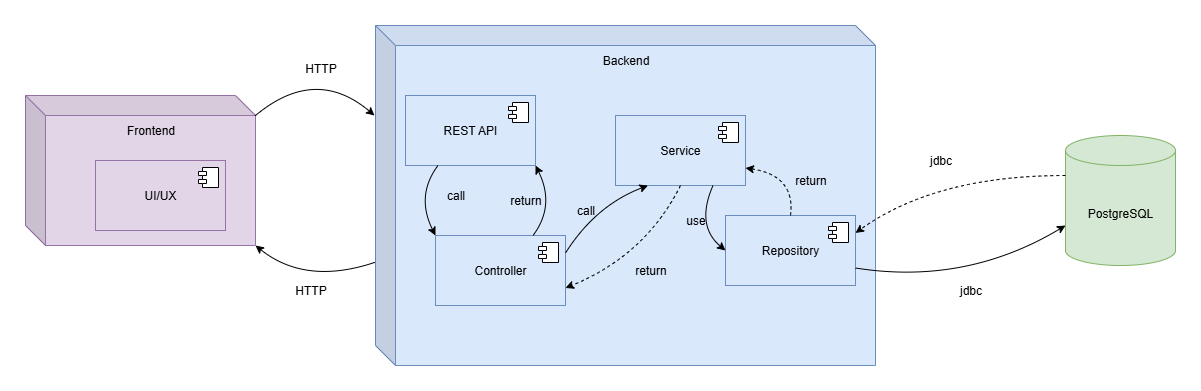

The diagram above was exported from draw.io. Its source (the exported page's mxGraphModel, read from the mxfile embedded in the PNG):
<mxGraphModel dx="1426" dy="849" grid="1" gridSize="10" guides="1" tooltips="1" connect="1" arrows="1" fold="1" page="0" pageScale="1" pageWidth="850" pageHeight="1100" math="0" shadow="0">
  <root>
    <mxCell id="0" />
    <mxCell id="1" parent="0" />
    <mxCell id="ysqxo27CkxyI8ptE_zII-2" value="" style="shape=cube;whiteSpace=wrap;html=1;boundedLbl=1;backgroundOutline=1;darkOpacity=0.05;darkOpacity2=0.1;fillColor=#e1d5e7;strokeColor=#9673a6;" vertex="1" parent="1">
      <mxGeometry x="30" y="70" width="230" height="150" as="geometry" />
    </mxCell>
    <mxCell id="ysqxo27CkxyI8ptE_zII-3" value="UI/UX" style="html=1;dropTarget=0;whiteSpace=wrap;fillColor=#e1d5e7;strokeColor=#9673a6;" vertex="1" parent="1">
      <mxGeometry x="100" y="135" width="130" height="70" as="geometry" />
    </mxCell>
    <mxCell id="ysqxo27CkxyI8ptE_zII-4" value="" style="shape=module;jettyWidth=8;jettyHeight=4;" vertex="1" parent="ysqxo27CkxyI8ptE_zII-3">
      <mxGeometry x="1" width="20" height="20" relative="1" as="geometry">
        <mxPoint x="-27" y="7" as="offset" />
      </mxGeometry>
    </mxCell>
    <mxCell id="ysqxo27CkxyI8ptE_zII-5" value="Frontend" style="text;html=1;align=center;verticalAlign=middle;resizable=0;points=[];autosize=1;strokeColor=none;fillColor=none;" vertex="1" parent="1">
      <mxGeometry x="120" y="90" width="70" height="30" as="geometry" />
    </mxCell>
    <mxCell id="ysqxo27CkxyI8ptE_zII-6" value="" style="shape=cube;whiteSpace=wrap;html=1;boundedLbl=1;backgroundOutline=1;darkOpacity=0.05;darkOpacity2=0.1;fillColor=#dae8fc;strokeColor=#6c8ebf;" vertex="1" parent="1">
      <mxGeometry x="380" width="500" height="340" as="geometry" />
    </mxCell>
    <mxCell id="ysqxo27CkxyI8ptE_zII-7" value="REST API" style="html=1;dropTarget=0;whiteSpace=wrap;fillColor=#dae8fc;strokeColor=#6c8ebf;" vertex="1" parent="1">
      <mxGeometry x="410" y="70" width="130" height="70" as="geometry" />
    </mxCell>
    <mxCell id="ysqxo27CkxyI8ptE_zII-8" value="" style="shape=module;jettyWidth=8;jettyHeight=4;" vertex="1" parent="ysqxo27CkxyI8ptE_zII-7">
      <mxGeometry x="1" width="20" height="20" relative="1" as="geometry">
        <mxPoint x="-27" y="7" as="offset" />
      </mxGeometry>
    </mxCell>
    <mxCell id="ysqxo27CkxyI8ptE_zII-9" value="Controller" style="html=1;dropTarget=0;whiteSpace=wrap;fillColor=#dae8fc;strokeColor=#6c8ebf;" vertex="1" parent="1">
      <mxGeometry x="440" y="210" width="130" height="70" as="geometry" />
    </mxCell>
    <mxCell id="ysqxo27CkxyI8ptE_zII-10" value="" style="shape=module;jettyWidth=8;jettyHeight=4;" vertex="1" parent="ysqxo27CkxyI8ptE_zII-9">
      <mxGeometry x="1" width="20" height="20" relative="1" as="geometry">
        <mxPoint x="-27" y="7" as="offset" />
      </mxGeometry>
    </mxCell>
    <mxCell id="ysqxo27CkxyI8ptE_zII-11" value="Service" style="html=1;dropTarget=0;whiteSpace=wrap;fillColor=#dae8fc;strokeColor=#6c8ebf;" vertex="1" parent="1">
      <mxGeometry x="620" y="90" width="130" height="70" as="geometry" />
    </mxCell>
    <mxCell id="ysqxo27CkxyI8ptE_zII-12" value="" style="shape=module;jettyWidth=8;jettyHeight=4;" vertex="1" parent="ysqxo27CkxyI8ptE_zII-11">
      <mxGeometry x="1" width="20" height="20" relative="1" as="geometry">
        <mxPoint x="-27" y="7" as="offset" />
      </mxGeometry>
    </mxCell>
    <mxCell id="ysqxo27CkxyI8ptE_zII-13" value="Repository" style="html=1;dropTarget=0;whiteSpace=wrap;fillColor=#dae8fc;strokeColor=#6c8ebf;" vertex="1" parent="1">
      <mxGeometry x="730" y="190" width="130" height="70" as="geometry" />
    </mxCell>
    <mxCell id="ysqxo27CkxyI8ptE_zII-14" value="" style="shape=module;jettyWidth=8;jettyHeight=4;" vertex="1" parent="ysqxo27CkxyI8ptE_zII-13">
      <mxGeometry x="1" width="20" height="20" relative="1" as="geometry">
        <mxPoint x="-27" y="7" as="offset" />
      </mxGeometry>
    </mxCell>
    <mxCell id="ysqxo27CkxyI8ptE_zII-15" value="PostgreSQL" style="shape=cylinder3;whiteSpace=wrap;html=1;boundedLbl=1;backgroundOutline=1;size=15;fillColor=#d5e8d4;strokeColor=#82b366;" vertex="1" parent="1">
      <mxGeometry x="1070" y="110" width="110" height="130" as="geometry" />
    </mxCell>
    <mxCell id="ysqxo27CkxyI8ptE_zII-16" value="Backend" style="text;html=1;align=center;verticalAlign=middle;resizable=0;points=[];autosize=1;strokeColor=none;fillColor=none;" vertex="1" parent="1">
      <mxGeometry x="595" y="20" width="70" height="30" as="geometry" />
    </mxCell>
    <mxCell id="ysqxo27CkxyI8ptE_zII-17" value="" style="endArrow=classic;html=1;rounded=0;entryX=0;entryY=0;entryDx=0;entryDy=90;entryPerimeter=0;exitX=1;exitY=0.75;exitDx=0;exitDy=0;curved=1;" edge="1" parent="1" source="ysqxo27CkxyI8ptE_zII-13" target="ysqxo27CkxyI8ptE_zII-15">
      <mxGeometry width="50" height="50" relative="1" as="geometry">
        <mxPoint x="590" y="260" as="sourcePoint" />
        <mxPoint x="640" y="210" as="targetPoint" />
        <Array as="points">
          <mxPoint x="970" y="260" />
        </Array>
      </mxGeometry>
    </mxCell>
    <mxCell id="ysqxo27CkxyI8ptE_zII-19" value="jdbc" style="text;html=1;align=center;verticalAlign=middle;resizable=0;points=[];autosize=1;strokeColor=none;fillColor=none;" vertex="1" parent="1">
      <mxGeometry x="950" y="250" width="50" height="30" as="geometry" />
    </mxCell>
    <mxCell id="ysqxo27CkxyI8ptE_zII-21" value="jdbc" style="text;html=1;align=center;verticalAlign=middle;resizable=0;points=[];autosize=1;strokeColor=none;fillColor=none;" vertex="1" parent="1">
      <mxGeometry x="920" y="120" width="50" height="30" as="geometry" />
    </mxCell>
    <mxCell id="ysqxo27CkxyI8ptE_zII-23" value="" style="endArrow=classic;html=1;rounded=0;exitX=0;exitY=0;exitDx=230;exitDy=20;exitPerimeter=0;curved=1;" edge="1" parent="1" source="ysqxo27CkxyI8ptE_zII-2">
      <mxGeometry width="50" height="50" relative="1" as="geometry">
        <mxPoint x="590" y="260" as="sourcePoint" />
        <mxPoint x="379" y="90" as="targetPoint" />
        <Array as="points">
          <mxPoint x="320" y="40" />
        </Array>
      </mxGeometry>
    </mxCell>
    <mxCell id="ysqxo27CkxyI8ptE_zII-25" value="" style="endArrow=classic;html=1;rounded=0;entryX=1;entryY=1;entryDx=0;entryDy=0;entryPerimeter=0;exitX=-0.002;exitY=0.697;exitDx=0;exitDy=0;exitPerimeter=0;curved=1;" edge="1" parent="1" source="ysqxo27CkxyI8ptE_zII-6" target="ysqxo27CkxyI8ptE_zII-2">
      <mxGeometry width="50" height="50" relative="1" as="geometry">
        <mxPoint x="590" y="260" as="sourcePoint" />
        <mxPoint x="640" y="210" as="targetPoint" />
        <Array as="points">
          <mxPoint x="310" y="260" />
        </Array>
      </mxGeometry>
    </mxCell>
    <mxCell id="ysqxo27CkxyI8ptE_zII-26" value="HTTP" style="text;html=1;align=center;verticalAlign=middle;resizable=0;points=[];autosize=1;strokeColor=none;fillColor=none;" vertex="1" parent="1">
      <mxGeometry x="300" y="28" width="50" height="30" as="geometry" />
    </mxCell>
    <mxCell id="ysqxo27CkxyI8ptE_zII-27" value="HTTP" style="text;html=1;align=center;verticalAlign=middle;resizable=0;points=[];autosize=1;strokeColor=none;fillColor=none;" vertex="1" parent="1">
      <mxGeometry x="290" y="250" width="50" height="30" as="geometry" />
    </mxCell>
    <mxCell id="ysqxo27CkxyI8ptE_zII-29" value="" style="endArrow=classic;html=1;rounded=0;exitX=0.25;exitY=1;exitDx=0;exitDy=0;entryX=0;entryY=0;entryDx=0;entryDy=0;curved=1;" edge="1" parent="1" source="ysqxo27CkxyI8ptE_zII-7" target="ysqxo27CkxyI8ptE_zII-9">
      <mxGeometry width="50" height="50" relative="1" as="geometry">
        <mxPoint x="590" y="260" as="sourcePoint" />
        <mxPoint x="640" y="210" as="targetPoint" />
        <Array as="points">
          <mxPoint x="420" y="170" />
        </Array>
      </mxGeometry>
    </mxCell>
    <mxCell id="ysqxo27CkxyI8ptE_zII-30" value="" style="endArrow=classic;html=1;rounded=0;entryX=1;entryY=1;entryDx=0;entryDy=0;exitX=0.75;exitY=0;exitDx=0;exitDy=0;curved=1;" edge="1" parent="1" source="ysqxo27CkxyI8ptE_zII-9" target="ysqxo27CkxyI8ptE_zII-7">
      <mxGeometry width="50" height="50" relative="1" as="geometry">
        <mxPoint x="590" y="260" as="sourcePoint" />
        <mxPoint x="640" y="210" as="targetPoint" />
        <Array as="points">
          <mxPoint x="560" y="180" />
        </Array>
      </mxGeometry>
    </mxCell>
    <mxCell id="ysqxo27CkxyI8ptE_zII-31" value="" style="endArrow=classic;html=1;rounded=0;entryX=0.25;entryY=1;entryDx=0;entryDy=0;exitX=1;exitY=0.25;exitDx=0;exitDy=0;curved=1;" edge="1" parent="1" source="ysqxo27CkxyI8ptE_zII-9" target="ysqxo27CkxyI8ptE_zII-11">
      <mxGeometry width="50" height="50" relative="1" as="geometry">
        <mxPoint x="590" y="260" as="sourcePoint" />
        <mxPoint x="640" y="210" as="targetPoint" />
        <Array as="points">
          <mxPoint x="600" y="180" />
        </Array>
      </mxGeometry>
    </mxCell>
    <mxCell id="ysqxo27CkxyI8ptE_zII-32" value="" style="endArrow=classic;html=1;rounded=0;entryX=1;entryY=0.75;entryDx=0;entryDy=0;exitX=0.5;exitY=1;exitDx=0;exitDy=0;curved=1;dashed=1;" edge="1" parent="1" source="ysqxo27CkxyI8ptE_zII-11" target="ysqxo27CkxyI8ptE_zII-9">
      <mxGeometry width="50" height="50" relative="1" as="geometry">
        <mxPoint x="590" y="260" as="sourcePoint" />
        <mxPoint x="640" y="210" as="targetPoint" />
        <Array as="points">
          <mxPoint x="650" y="230" />
        </Array>
      </mxGeometry>
    </mxCell>
    <mxCell id="ysqxo27CkxyI8ptE_zII-35" value="" style="endArrow=classic;html=1;rounded=0;entryX=0;entryY=0.5;entryDx=0;entryDy=0;exitX=0.75;exitY=1;exitDx=0;exitDy=0;curved=1;" edge="1" parent="1" source="ysqxo27CkxyI8ptE_zII-11" target="ysqxo27CkxyI8ptE_zII-13">
      <mxGeometry width="50" height="50" relative="1" as="geometry">
        <mxPoint x="590" y="260" as="sourcePoint" />
        <mxPoint x="640" y="210" as="targetPoint" />
        <Array as="points">
          <mxPoint x="700" y="200" />
        </Array>
      </mxGeometry>
    </mxCell>
    <mxCell id="ysqxo27CkxyI8ptE_zII-36" value="" style="endArrow=classic;html=1;rounded=0;entryX=1;entryY=0.25;entryDx=0;entryDy=0;exitX=0;exitY=0;exitDx=0;exitDy=40;exitPerimeter=0;dashed=1;curved=1;" edge="1" parent="1" source="ysqxo27CkxyI8ptE_zII-15" target="ysqxo27CkxyI8ptE_zII-13">
      <mxGeometry width="50" height="50" relative="1" as="geometry">
        <mxPoint x="590" y="260" as="sourcePoint" />
        <mxPoint x="640" y="210" as="targetPoint" />
        <Array as="points">
          <mxPoint x="940" y="150" />
        </Array>
      </mxGeometry>
    </mxCell>
    <mxCell id="ysqxo27CkxyI8ptE_zII-37" value="" style="endArrow=classic;html=1;rounded=0;entryX=1;entryY=0.75;entryDx=0;entryDy=0;exitX=0.5;exitY=0;exitDx=0;exitDy=0;dashed=1;curved=1;" edge="1" parent="1" source="ysqxo27CkxyI8ptE_zII-13" target="ysqxo27CkxyI8ptE_zII-11">
      <mxGeometry width="50" height="50" relative="1" as="geometry">
        <mxPoint x="590" y="260" as="sourcePoint" />
        <mxPoint x="640" y="210" as="targetPoint" />
        <Array as="points">
          <mxPoint x="800" y="150" />
        </Array>
      </mxGeometry>
    </mxCell>
    <mxCell id="ysqxo27CkxyI8ptE_zII-38" value="call" style="text;html=1;align=center;verticalAlign=middle;resizable=0;points=[];autosize=1;strokeColor=none;fillColor=none;" vertex="1" parent="1">
      <mxGeometry x="440" y="155" width="40" height="30" as="geometry" />
    </mxCell>
    <mxCell id="ysqxo27CkxyI8ptE_zII-39" value="call" style="text;html=1;align=center;verticalAlign=middle;resizable=0;points=[];autosize=1;strokeColor=none;fillColor=none;" vertex="1" parent="1">
      <mxGeometry x="570" y="170" width="40" height="30" as="geometry" />
    </mxCell>
    <mxCell id="ysqxo27CkxyI8ptE_zII-40" value="use" style="text;html=1;align=center;verticalAlign=middle;resizable=0;points=[];autosize=1;strokeColor=none;fillColor=none;" vertex="1" parent="1">
      <mxGeometry x="680" y="180" width="40" height="30" as="geometry" />
    </mxCell>
    <mxCell id="ysqxo27CkxyI8ptE_zII-41" value="return" style="text;html=1;align=center;verticalAlign=middle;resizable=0;points=[];autosize=1;strokeColor=none;fillColor=none;" vertex="1" parent="1">
      <mxGeometry x="505" y="160" width="50" height="30" as="geometry" />
    </mxCell>
    <mxCell id="ysqxo27CkxyI8ptE_zII-42" value="return" style="text;html=1;align=center;verticalAlign=middle;resizable=0;points=[];autosize=1;strokeColor=none;fillColor=none;" vertex="1" parent="1">
      <mxGeometry x="630" y="230" width="50" height="30" as="geometry" />
    </mxCell>
    <mxCell id="ysqxo27CkxyI8ptE_zII-43" value="return" style="text;html=1;align=center;verticalAlign=middle;resizable=0;points=[];autosize=1;strokeColor=none;fillColor=none;" vertex="1" parent="1">
      <mxGeometry x="790" y="140" width="50" height="30" as="geometry" />
    </mxCell>
  </root>
</mxGraphModel>